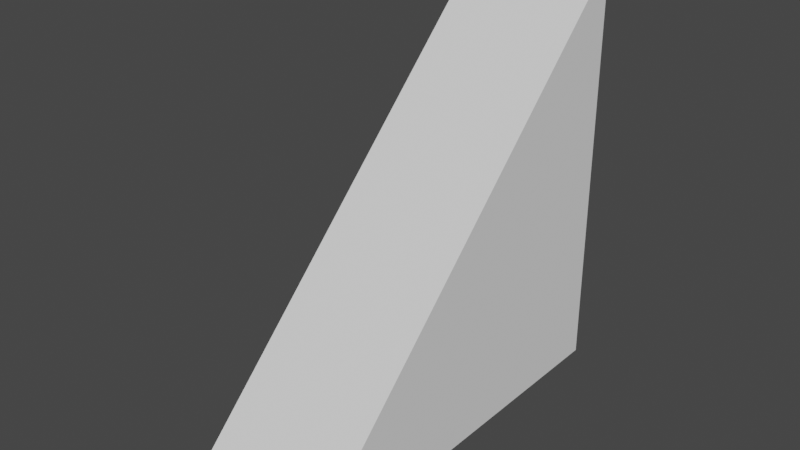 # Source: 1w3h3d_Ramp.blend  (saved by Blender 3.2.14; exported with 4.5.12 LTS)
import bpy
from mathutils import Matrix  # noqa: F401  (used for matrix-valued properties, if any)

bpy.ops.wm.read_factory_settings(use_empty=True)
scene = bpy.context.scene
scene.name = 'Scene'

# ---- collections
col_collection = bpy.data.collections.new('Collection'); scene.collection.children.link(col_collection)

# ---- world
world_world = bpy.data.worlds.new('World'); scene.world = world_world
world_world.use_nodes = True; world_world.node_tree.nodes.clear()
_N = world_world.node_tree.nodes; _L = world_world.node_tree.links
n0 = _N.new('ShaderNodeOutputWorld'); n0.name = 'World Output'; n0.location = (300, 300)
n1 = _N.new('ShaderNodeBackground'); n1.name = 'Background'; n1.location = (10, 300)
n1.inputs[0].default_value = (0.05088, 0.05088, 0.05088, 1.0)
_L.new(n1.outputs[0], n0.inputs[0])
n0.is_active_output = True
world_world.color = (0.05088, 0.05088, 0.05088)
world_world.use_sun_shadow = False
world_world.sun_shadow_jitter_overblur = 0.0

# ---- meshes
me_cube_001 = bpy.data.meshes.new('Cube.001')
me_cube_001.from_pydata([(-0.5, -1.5, 0.0), (-0.5, 1.5, 3.0), (-0.5, 1.5, 0.0), (-0.5, 1.5, 3.0), (0.5, -1.5, 0.0), (0.5, 1.5, 3.0), (0.5, 1.5, 0.0), (0.5, 1.5, 3.0), (0.25, 1.5, 0.0), (0.0, 1.5, 0.0), (-0.25, 1.5, 0.0), (-0.5, 0.5, 0.0), (-0.5, -0.5, 0.0), (-0.5, -0.5, 1.0), (-0.5, 0.5, 2.0), (-0.5, 1.5, 3.0), (-0.5, 1.5, 3.0), (-0.5, 1.5, 2.0), (-0.5, 1.5, 1.0), (-0.3333, 1.5, 0.0), (-0.4167, 1.5, 0.0), (-0.1667, 1.5, 3.0), (0.1667, 1.5, 3.0), (0.5, 1.5, 2.0), (0.5, 1.5, 1.0), (0.5, -0.5, 0.0), (0.5, 0.5, 0.0), (0.5, 1.5, 3.0), (0.5, 1.5, 3.0), (0.5, 0.5, 2.0), (0.5, -0.5, 1.0), (-0.1667, -1.5, 0.0), (0.1667, -1.5, 0.0), (0.1667, 1.5, 3.0), (-0.1667, 1.5, 3.0), (0.4167, 1.5, 0.0), (0.3333, 1.5, 0.0), (0.1667, 1.5, 0.0), (0.08333, 1.5, 0.0), (-0.08333, 1.5, 0.0), (-0.1667, 1.5, 0.0), (0.1667, 1.5, 3.0), (0.1667, 1.5, 3.0), (-0.1667, 1.5, 3.0), (-0.1667, 1.5, 3.0), (0.1667, -0.5, 1.0), (-0.1667, -0.5, 1.0), (0.1667, 0.5, 2.0), (-0.1667, 0.5, 2.0), (0.5, 0.8333, 1.0), (0.5, 0.1667, 1.0), (0.5, 1.167, 2.0), (0.5, 0.8333, 2.0), (-0.5, 0.1667, 1.0), (-0.5, 0.8333, 1.0), (-0.5, 0.8333, 2.0), (-0.5, 1.167, 2.0)], [], [(56, 16, 3, 17), (2, 18, 17, 3, 21, 22, 7, 23, 24, 6, 35, 36, 8, 37, 38, 9, 39, 40, 10, 19, 20), (52, 28, 5, 29), (48, 34, 1, 14), (2, 20, 19, 10, 40, 39, 9, 38, 37, 8, 36, 35, 6, 26, 25, 4, 32, 31, 0, 12, 11), (44, 15, 1, 34), (28, 42, 33, 5), (42, 44, 34, 33), (7, 22, 41, 27), (27, 41, 42, 28), (22, 21, 43, 41), (41, 43, 44, 42), (21, 3, 16, 43), (43, 16, 15, 44), (31, 46, 13, 0), (46, 48, 14, 13), (4, 30, 45, 32), (32, 45, 46, 31), (30, 29, 47, 45), (45, 47, 48, 46), (29, 5, 33, 47), (47, 33, 34, 48), (25, 50, 30, 4), (50, 52, 29, 30), (6, 24, 49, 26), (26, 49, 50, 25), (24, 23, 51, 49), (49, 51, 52, 50), (23, 7, 27, 51), (51, 27, 28, 52), (11, 54, 18, 2), (54, 56, 17, 18), (0, 13, 53, 12), (12, 53, 54, 11), (13, 14, 55, 53), (53, 55, 56, 54), (14, 1, 15, 55), (55, 15, 16, 56)])
_uv = me_cube_001.uv_layers.new(name='UVMap')
_uv.uv.foreach_set('vector', [0.5417, 0.1667, 0.625, 0.1667, 0.625, 0.25, 0.5417, 0.25, 0.375, 0.25, 0.4583, 0.25, 0.5417, 0.25, 0.625, 0.25, 0.625, 0.3333, 0.625, 0.4167, 0.625, 0.5, 0.5417, 0.5, 0.4583, 0.5, 0.375, 0.5, 0.375, 0.4792, 0.375, 0.4583, 0.375, 0.4375, 0.375, 0.4167, 0.375, 0.3958, 0.375, 0.375, 0.375, 0.3542, 0.375, 0.3333, 0.375, 0.3125, 0.375, 0.2917, 0.375, 0.2708, 0.5417, 0.6667, 0.625, 0.6667, 0.625, 0.75, 0.5417, 0.75, 0.5417, 0.9167, 0.625, 0.9167, 0.625, 1.0, 0.5417, 1.0, 0.125, 0.5, 0.1458, 0.5, 0.1667, 0.5, 0.1875, 0.5, 0.2083, 0.5, 0.2292, 0.5, 0.25, 0.5, 0.2708, 0.5, 0.2917, 0.5, 0.3125, 0.5, 0.3333, 0.5, 0.3542, 0.5, 0.375, 0.5, 0.375, 0.5833, 0.375, 0.6667, 0.375, 0.75, 0.2917, 0.75, 0.2083, 0.75, 0.125, 0.75, 0.125, 0.6667, 0.125, 0.5833, 0.7917, 0.6667, 0.875, 0.6667, 0.875, 0.75, 0.7917, 0.75, 0.625, 0.6667, 0.7083, 0.6667, 0.7083, 0.75, 0.625, 0.75, 0.7083, 0.6667, 0.7917, 0.6667, 0.7917, 0.75, 0.7083, 0.75, 0.625, 0.5, 0.7083, 0.5, 0.7083, 0.5833, 0.625, 0.5833, 0.625, 0.5833, 0.7083, 0.5833, 0.7083, 0.6667, 0.625, 0.6667, 0.7083, 0.5, 0.7917, 0.5, 0.7917, 0.5833, 0.7083, 0.5833, 0.7083, 0.5833, 0.7917, 0.5833, 0.7917, 0.6667, 0.7083, 0.6667, 0.7917, 0.5, 0.875, 0.5, 0.875, 0.5833, 0.7917, 0.5833, 0.7917, 0.5833, 0.875, 0.5833, 0.875, 0.6667, 0.7917, 0.6667, 0.375, 0.9167, 0.4583, 0.9167, 0.4583, 1.0, 0.375, 1.0, 0.4583, 0.9167, 0.5417, 0.9167, 0.5417, 1.0, 0.4583, 1.0, 0.375, 0.75, 0.4583, 0.75, 0.4583, 0.8333, 0.375, 0.8333, 0.375, 0.8333, 0.4583, 0.8333, 0.4583, 0.9167, 0.375, 0.9167, 0.4583, 0.75, 0.5417, 0.75, 0.5417, 0.8333, 0.4583, 0.8333, 0.4583, 0.8333, 0.5417, 0.8333, 0.5417, 0.9167, 0.4583, 0.9167, 0.5417, 0.75, 0.625, 0.75, 0.625, 0.8333, 0.5417, 0.8333, 0.5417, 0.8333, 0.625, 0.8333, 0.625, 0.9167, 0.5417, 0.9167, 0.375, 0.6667, 0.4583, 0.6667, 0.4583, 0.75, 0.375, 0.75, 0.4583, 0.6667, 0.5417, 0.6667, 0.5417, 0.75, 0.4583, 0.75, 0.375, 0.5, 0.4583, 0.5, 0.4583, 0.5833, 0.375, 0.5833, 0.375, 0.5833, 0.4583, 0.5833, 0.4583, 0.6667, 0.375, 0.6667, 0.4583, 0.5, 0.5417, 0.5, 0.5417, 0.5833, 0.4583, 0.5833, 0.4583, 0.5833, 0.5417, 0.5833, 0.5417, 0.6667, 0.4583, 0.6667, 0.5417, 0.5, 0.625, 0.5, 0.625, 0.5833, 0.5417, 0.5833, 0.5417, 0.5833, 0.625, 0.5833, 0.625, 0.6667, 0.5417, 0.6667, 0.375, 0.1667, 0.4583, 0.1667, 0.4583, 0.25, 0.375, 0.25, 0.4583, 0.1667, 0.5417, 0.1667, 0.5417, 0.25, 0.4583, 0.25, 0.375, 0.0, 0.4583, 0.0, 0.4583, 0.08333, 0.375, 0.08333, 0.375, 0.08333, 0.4583, 0.08333, 0.4583, 0.1667, 0.375, 0.1667, 0.4583, 0.0, 0.5417, 0.0, 0.5417, 0.08333, 0.4583, 0.08333, 0.4583, 0.08333, 0.5417, 0.08333, 0.5417, 0.1667, 0.4583, 0.1667, 0.5417, 0.0, 0.625, 0.0, 0.625, 0.08333, 0.5417, 0.08333, 0.5417, 0.08333, 0.625, 0.08333, 0.625, 0.1667, 0.5417, 0.1667])
me_cube_001.update()

# ---- objects
ob_cube = bpy.data.objects.new('Cube', me_cube_001)

# ---- transforms, parenting, visibility, modifiers, constraints
ob_cube.location = (0.0, 0.0, 0.0)

# ---- collection membership
col_collection.objects.link(ob_cube)

# ---- scene / render settings (as saved in the file)
scene.frame_start = 1; scene.frame_end = 250; scene.frame_set(1)
scene.render.engine = 'BLENDER_EEVEE_NEXT'
scene.cycles.sampling_pattern = 'TABULATED_SOBOL'
scene.cycles.use_light_tree = False
scene.view_settings.view_transform = 'Filmic'
bpy.context.view_layer.update()

# ---- added for rendering (the .blend has no active camera and no usable light): camera, sun
cam_auto = bpy.data.cameras.new('AutoCamera')
cam_auto.lens = 50.0
cam_auto.sensor_width = 36.0
cam_auto.clip_end = 1000.0
ob_auto_camera = bpy.data.objects.new('AutoCamera', cam_auto)
scene.collection.objects.link(ob_auto_camera)
ob_auto_camera.location = (4.03296, -4.83955, 4.72637)
ob_auto_camera.rotation_euler = (1.09748, -7.21219e-08, 0.694738)
scene.camera = ob_auto_camera
light_auto_sun = bpy.data.lights.new('AutoSun', 'SUN')
light_auto_sun.energy = 3.0
light_auto_sun.angle = 0.0523599
ob_auto_sun = bpy.data.objects.new('AutoSun', light_auto_sun)
scene.collection.objects.link(ob_auto_sun)
ob_auto_sun.rotation_euler = (0.872665, 0.174533, 0.523599)
bpy.context.view_layer.update()
